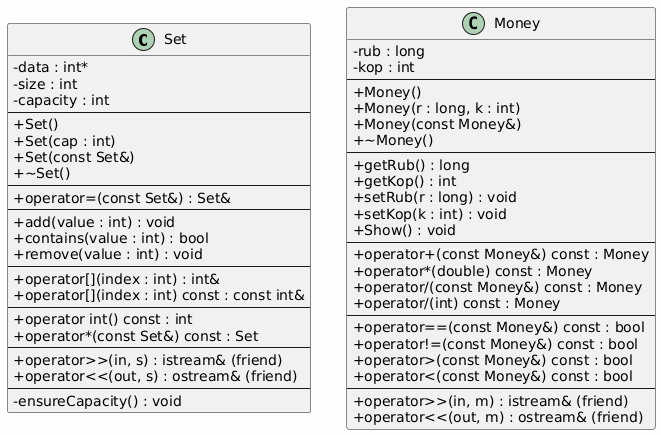

The diagram above was rendered by PlantUML. Its source (embedded in the PNG):
@startuml
skinparam classAttributeIconSize 0
skinparam backgroundColor #FEFEFE

' ========== КЛАСС SET (МНОЖЕСТВО) ==========
class Set {
    - data : int*
    - size : int
    - capacity : int
    --
    + Set()
    + Set(cap : int)
    + Set(const Set&)
    + ~Set()
    --
    + operator=(const Set&) : Set&
    --
    + add(value : int) : void
    + contains(value : int) : bool
    + remove(value : int) : void
    --
    + operator[](index : int) : int&
    + operator[](index : int) const : const int&
    --
    + operator int() const : int
    + operator*(const Set&) const : Set
    --
    + operator>>(in, s) : istream& (friend)
    + operator<<(out, s) : ostream& (friend)
    --
    - ensureCapacity() : void
}

' ========== КЛАСС MONEY ==========
class Money {
    - rub : long
    - kop : int
    --
    + Money()
    + Money(r : long, k : int)
    + Money(const Money&)
    + ~Money()
    --
    + getRub() : long
    + getKop() : int
    + setRub(r : long) : void
    + setKop(k : int) : void
    + Show() : void
    --
    + operator+(const Money&) const : Money
    + operator*(double) const : Money
    + operator/(const Money&) const : Money
    + operator/(int) const : Money
    --
    + operator==(const Money&) const : bool
    + operator!=(const Money&) const : bool
    + operator>(const Money&) const : bool
    + operator<(const Money&) const : bool
    --
    + operator>>(in, m) : istream& (friend)
    + operator<<(out, m) : ostream& (friend)
}
@enduml